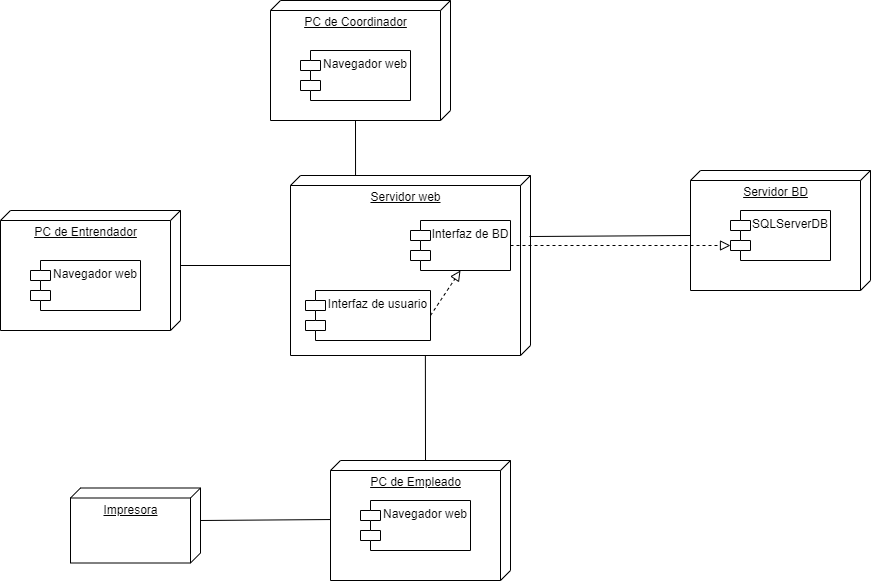

The diagram above was exported from draw.io. Its source (the exported page's mxGraphModel, read from the mxfile embedded in the PNG):
<mxGraphModel dx="1096" dy="772" grid="1" gridSize="10" guides="1" tooltips="1" connect="1" arrows="1" fold="1" page="1" pageScale="1" pageWidth="3300" pageHeight="2339" math="0" shadow="0">
  <root>
    <mxCell id="0" />
    <mxCell id="1" parent="0" />
    <mxCell id="2" value="PC de Entrendador" style="verticalAlign=top;align=center;spacingTop=8;spacingLeft=2;spacingRight=12;shape=cube;size=10;direction=south;fontStyle=4;html=1;" vertex="1" parent="1">
      <mxGeometry x="150" y="510" width="180" height="120" as="geometry" />
    </mxCell>
    <mxCell id="5" value="PC de Empleado" style="verticalAlign=top;align=center;spacingTop=8;spacingLeft=2;spacingRight=12;shape=cube;size=10;direction=south;fontStyle=4;html=1;" vertex="1" parent="1">
      <mxGeometry x="480" y="760" width="180" height="120" as="geometry" />
    </mxCell>
    <mxCell id="6" value="PC de Coordinador" style="verticalAlign=top;align=center;spacingTop=8;spacingLeft=2;spacingRight=12;shape=cube;size=10;direction=south;fontStyle=4;html=1;" vertex="1" parent="1">
      <mxGeometry x="420" y="300" width="180" height="120" as="geometry" />
    </mxCell>
    <mxCell id="7" value="Servidor BD" style="verticalAlign=top;align=center;spacingTop=8;spacingLeft=2;spacingRight=12;shape=cube;size=10;direction=south;fontStyle=4;html=1;" vertex="1" parent="1">
      <mxGeometry x="840" y="470" width="180" height="120" as="geometry" />
    </mxCell>
    <mxCell id="8" value="Impresora" style="verticalAlign=top;align=center;spacingTop=8;spacingLeft=2;spacingRight=12;shape=cube;size=10;direction=south;fontStyle=4;html=1;" vertex="1" parent="1">
      <mxGeometry x="220" y="787.5" width="130" height="75" as="geometry" />
    </mxCell>
    <mxCell id="9" value="Navegador web" style="shape=module;align=left;spacingLeft=20;align=center;verticalAlign=top;" vertex="1" parent="1">
      <mxGeometry x="510" y="800" width="110" height="50" as="geometry" />
    </mxCell>
    <mxCell id="10" value="Module" style="shape=module;align=left;spacingLeft=20;align=center;verticalAlign=top;" vertex="1" parent="1">
      <mxGeometry x="480" y="530" width="100" height="50" as="geometry" />
    </mxCell>
    <mxCell id="12" value="SQLServerDB" style="shape=module;align=left;spacingLeft=20;align=center;verticalAlign=top;" vertex="1" parent="1">
      <mxGeometry x="880" y="510" width="100" height="50" as="geometry" />
    </mxCell>
    <mxCell id="14" value="Servidor web" style="verticalAlign=top;align=center;spacingTop=8;spacingLeft=2;spacingRight=12;shape=cube;size=10;direction=south;fontStyle=4;html=1;" vertex="1" parent="1">
      <mxGeometry x="440" y="475" width="240" height="180" as="geometry" />
    </mxCell>
    <mxCell id="15" value="Interfaz de usuario" style="shape=module;align=left;spacingLeft=20;align=center;verticalAlign=top;" vertex="1" parent="1">
      <mxGeometry x="455" y="590" width="125" height="50" as="geometry" />
    </mxCell>
    <mxCell id="16" value="Interfaz de BD" style="shape=module;align=left;spacingLeft=20;align=center;verticalAlign=top;" vertex="1" parent="1">
      <mxGeometry x="560" y="520" width="100" height="50" as="geometry" />
    </mxCell>
    <mxCell id="17" value="" style="endArrow=block;startArrow=none;endFill=0;startFill=0;endSize=8;html=1;verticalAlign=bottom;dashed=1;labelBackgroundColor=none;entryX=0;entryY=0;entryDx=0;entryDy=35;entryPerimeter=0;exitX=1;exitY=0.5;exitDx=0;exitDy=0;" edge="1" parent="1" source="16" target="12">
      <mxGeometry width="160" relative="1" as="geometry">
        <mxPoint x="680" y="560" as="sourcePoint" />
        <mxPoint x="840" y="560" as="targetPoint" />
      </mxGeometry>
    </mxCell>
    <mxCell id="23" value="" style="endArrow=none;html=1;exitX=0;exitY=0;exitDx=32.5;exitDy=0;exitPerimeter=0;entryX=0.492;entryY=1;entryDx=0;entryDy=0;entryPerimeter=0;" edge="1" parent="1" source="8" target="5">
      <mxGeometry width="50" height="50" relative="1" as="geometry">
        <mxPoint x="420" y="860" as="sourcePoint" />
        <mxPoint x="470" y="810" as="targetPoint" />
      </mxGeometry>
    </mxCell>
    <mxCell id="24" value="Navegador web" style="shape=module;align=left;spacingLeft=20;align=center;verticalAlign=top;" vertex="1" parent="1">
      <mxGeometry x="180" y="560" width="110" height="50" as="geometry" />
    </mxCell>
    <mxCell id="25" value="Navegador web" style="shape=module;align=left;spacingLeft=20;align=center;verticalAlign=top;" vertex="1" parent="1">
      <mxGeometry x="450" y="350" width="110" height="50" as="geometry" />
    </mxCell>
    <mxCell id="26" value="" style="endArrow=block;startArrow=none;endFill=0;startFill=0;endSize=8;html=1;verticalAlign=bottom;dashed=1;labelBackgroundColor=none;exitX=1;exitY=0.5;exitDx=0;exitDy=0;entryX=0.5;entryY=1;entryDx=0;entryDy=0;" edge="1" parent="1" source="15" target="16">
      <mxGeometry width="160" relative="1" as="geometry">
        <mxPoint x="590" y="620" as="sourcePoint" />
        <mxPoint x="750" y="620" as="targetPoint" />
      </mxGeometry>
    </mxCell>
    <mxCell id="27" value="" style="endArrow=none;html=1;exitX=0;exitY=0;exitDx=0;exitDy=85;exitPerimeter=0;entryX=1;entryY=0.438;entryDx=0;entryDy=0;entryPerimeter=0;" edge="1" parent="1" source="5" target="14">
      <mxGeometry width="50" height="50" relative="1" as="geometry">
        <mxPoint x="530" y="740" as="sourcePoint" />
        <mxPoint x="580" y="690" as="targetPoint" />
      </mxGeometry>
    </mxCell>
    <mxCell id="28" value="" style="endArrow=none;html=1;exitX=0;exitY=0;exitDx=65;exitDy=180;exitPerimeter=0;entryX=0.339;entryY=0.004;entryDx=0;entryDy=0;entryPerimeter=0;" edge="1" parent="1" source="7" target="14">
      <mxGeometry width="50" height="50" relative="1" as="geometry">
        <mxPoint x="585" y="770" as="sourcePoint" />
        <mxPoint x="584.8800000000001" y="665" as="targetPoint" />
      </mxGeometry>
    </mxCell>
    <mxCell id="29" value="" style="endArrow=none;html=1;exitX=0;exitY=0;exitDx=120;exitDy=95;exitPerimeter=0;entryX=0;entryY=0.729;entryDx=0;entryDy=0;entryPerimeter=0;" edge="1" parent="1" source="6" target="14">
      <mxGeometry width="50" height="50" relative="1" as="geometry">
        <mxPoint x="850" y="545" as="sourcePoint" />
        <mxPoint x="689.04" y="546.02" as="targetPoint" />
      </mxGeometry>
    </mxCell>
    <mxCell id="30" value="" style="endArrow=none;html=1;exitX=0;exitY=0;exitDx=55;exitDy=0;exitPerimeter=0;" edge="1" parent="1" source="2" target="14">
      <mxGeometry width="50" height="50" relative="1" as="geometry">
        <mxPoint x="515" y="430" as="sourcePoint" />
        <mxPoint x="515.04" y="485" as="targetPoint" />
      </mxGeometry>
    </mxCell>
  </root>
</mxGraphModel>